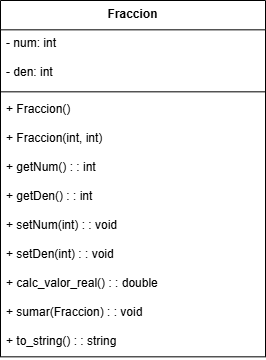

The diagram above was exported from draw.io. Its source (the exported page's mxGraphModel, read from the mxfile embedded in the PNG):
<mxGraphModel dx="1384" dy="786" grid="1" gridSize="10" guides="1" tooltips="1" connect="1" arrows="1" fold="1" page="1" pageScale="1" pageWidth="827" pageHeight="1169" math="0" shadow="0">
  <root>
    <mxCell id="0" />
    <mxCell id="1" parent="0" />
    <mxCell id="2" parent="1" style="swimlane;fontStyle=1;align=center;verticalAlign=top;childLayout=stackLayout;horizontal=1;startSize=29.333333333333332;horizontalStack=0;resizeParent=1;resizeParentMax=0;resizeLast=0;collapsible=0;marginBottom=0;" value="Fraccion" vertex="1">
      <mxGeometry height="356.3333333333333" width="265" x="260" y="150" as="geometry" />
    </mxCell>
    <mxCell id="3" parent="2" style="text;strokeColor=none;fillColor=none;align=left;verticalAlign=top;spacingLeft=4;spacingRight=4;overflow=hidden;rotatable=0;points=[[0,0.5],[1,0.5]];portConstraint=eastwest;" value="- num: int" vertex="1">
      <mxGeometry height="29" width="265" y="29.333333333333332" as="geometry" />
    </mxCell>
    <mxCell id="4" parent="2" style="text;strokeColor=none;fillColor=none;align=left;verticalAlign=top;spacingLeft=4;spacingRight=4;overflow=hidden;rotatable=0;points=[[0,0.5],[1,0.5]];portConstraint=eastwest;" value="- den: int" vertex="1">
      <mxGeometry height="29" width="265" y="58.33333333333333" as="geometry" />
    </mxCell>
    <mxCell id="5" parent="2" style="line;strokeWidth=1;fillColor=none;align=left;verticalAlign=middle;spacingTop=-1;spacingLeft=3;spacingRight=3;rotatable=0;labelPosition=right;points=[];portConstraint=eastwest;strokeColor=inherit;" vertex="1">
      <mxGeometry height="8" width="265" y="87.33333333333333" as="geometry" />
    </mxCell>
    <mxCell id="6" parent="2" style="text;strokeColor=none;fillColor=none;align=left;verticalAlign=top;spacingLeft=4;spacingRight=4;overflow=hidden;rotatable=0;points=[[0,0.5],[1,0.5]];portConstraint=eastwest;" value="+ Fraccion()" vertex="1">
      <mxGeometry height="29" width="265" y="95.33333333333333" as="geometry" />
    </mxCell>
    <mxCell id="7" parent="2" style="text;strokeColor=none;fillColor=none;align=left;verticalAlign=top;spacingLeft=4;spacingRight=4;overflow=hidden;rotatable=0;points=[[0,0.5],[1,0.5]];portConstraint=eastwest;" value="+ Fraccion(int, int)" vertex="1">
      <mxGeometry height="29" width="265" y="124.33333333333333" as="geometry" />
    </mxCell>
    <mxCell id="8" parent="2" style="text;strokeColor=none;fillColor=none;align=left;verticalAlign=top;spacingLeft=4;spacingRight=4;overflow=hidden;rotatable=0;points=[[0,0.5],[1,0.5]];portConstraint=eastwest;" value="+ getNum() : : int" vertex="1">
      <mxGeometry height="29" width="265" y="153.33333333333331" as="geometry" />
    </mxCell>
    <mxCell id="9" parent="2" style="text;strokeColor=none;fillColor=none;align=left;verticalAlign=top;spacingLeft=4;spacingRight=4;overflow=hidden;rotatable=0;points=[[0,0.5],[1,0.5]];portConstraint=eastwest;" value="+ getDen() : : int" vertex="1">
      <mxGeometry height="29" width="265" y="182.33333333333331" as="geometry" />
    </mxCell>
    <mxCell id="10" parent="2" style="text;strokeColor=none;fillColor=none;align=left;verticalAlign=top;spacingLeft=4;spacingRight=4;overflow=hidden;rotatable=0;points=[[0,0.5],[1,0.5]];portConstraint=eastwest;" value="+ setNum(int) : : void" vertex="1">
      <mxGeometry height="29" width="265" y="211.33333333333331" as="geometry" />
    </mxCell>
    <mxCell id="11" parent="2" style="text;strokeColor=none;fillColor=none;align=left;verticalAlign=top;spacingLeft=4;spacingRight=4;overflow=hidden;rotatable=0;points=[[0,0.5],[1,0.5]];portConstraint=eastwest;" value="+ setDen(int) : : void" vertex="1">
      <mxGeometry height="29" width="265" y="240.33333333333331" as="geometry" />
    </mxCell>
    <mxCell id="12" parent="2" style="text;strokeColor=none;fillColor=none;align=left;verticalAlign=top;spacingLeft=4;spacingRight=4;overflow=hidden;rotatable=0;points=[[0,0.5],[1,0.5]];portConstraint=eastwest;" value="+ calc_valor_real() : : double" vertex="1">
      <mxGeometry height="29" width="265" y="269.3333333333333" as="geometry" />
    </mxCell>
    <mxCell id="13" parent="2" style="text;strokeColor=none;fillColor=none;align=left;verticalAlign=top;spacingLeft=4;spacingRight=4;overflow=hidden;rotatable=0;points=[[0,0.5],[1,0.5]];portConstraint=eastwest;" value="+ sumar(Fraccion) : : void" vertex="1">
      <mxGeometry height="29" width="265" y="298.3333333333333" as="geometry" />
    </mxCell>
    <mxCell id="14" parent="2" style="text;strokeColor=none;fillColor=none;align=left;verticalAlign=top;spacingLeft=4;spacingRight=4;overflow=hidden;rotatable=0;points=[[0,0.5],[1,0.5]];portConstraint=eastwest;" value="+ to_string() : : string" vertex="1">
      <mxGeometry height="29" width="265" y="327.3333333333333" as="geometry" />
    </mxCell>
  </root>
</mxGraphModel>